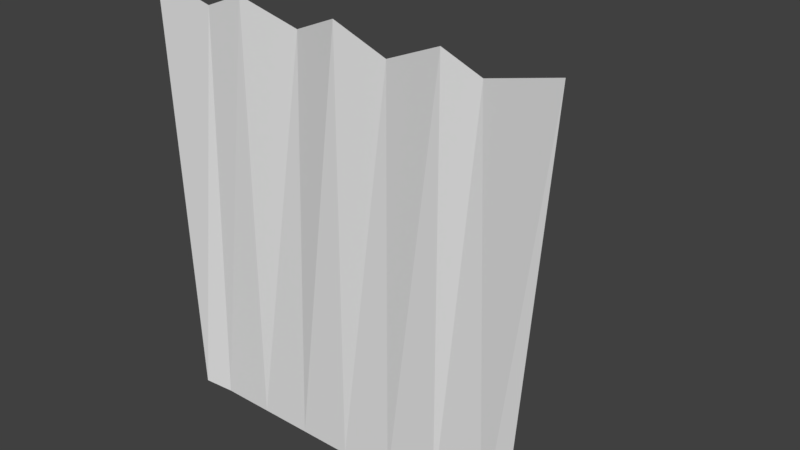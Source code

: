 # Source: fire_inactive.blend  (saved by Blender 2.78.0; exported with 4.5.12 LTS)
import bpy
from mathutils import Matrix  # noqa: F401  (used for matrix-valued properties, if any)

bpy.ops.wm.read_factory_settings(use_empty=True)
scene = bpy.context.scene
scene.name = 'Scene'

# ---- collections
col_collection_1 = bpy.data.collections.new('Collection 1'); scene.collection.children.link(col_collection_1)

# ---- world
world_world = bpy.data.worlds.new('World'); scene.world = world_world
world_world.color = (0.05088, 0.05088, 0.05088)
world_world.use_sun_shadow = False
world_world.sun_shadow_jitter_overblur = 0.0
world_world.cycles.sampling_method = 'MANUAL'

# ---- meshes
me_cube_001 = bpy.data.meshes.new('Cube.001')
me_cube_001.from_pydata([(0.1559, 0.376, 0.08098), (0.07794, 0.376, 0.08098), (-2.328e-10, 0.376, 0.08098), (-0.07794, 0.376, 0.08098), (-0.1559, 0.376, 0.08098), (-0.2338, 0.376, 0.08098), (0.6589, -0.3259, 1.304), (0.5, -0.3599, 1.393), (0.2282, -0.3274, 1.28), (-2.328e-10, -0.3599, 1.393), (-0.232, -0.3151, 1.297), (-0.5, -0.3599, 1.393), (-0.6984, -0.3502, 1.314), (-0.2322, 0.4118, 0.6589), (-0.1559, 0.376, 0.7045), (-0.07802, 0.4208, 0.6478), (-2.328e-10, 0.376, 0.7045), (0.06651, 0.4208, 0.6496), (0.1559, 0.376, 0.7045), (0.2126, 0.4423, 0.6239), (0.3118, 0.376, 0.08098), (0.8525, -0.3599, -0.5844), (0.3118, 0.376, 0.7045), (1.0, -0.3599, 1.393), (-0.3118, 0.376, 0.08098), (-0.8776, -0.3922, -0.5855), (-0.3118, 0.376, 0.7045), (-1.0, -0.3599, 1.393), (0.2338, 0.376, 0.08098), (0.75, -0.3599, -0.6073), (0.5, -0.3599, -0.6073), (0.25, -0.3599, -0.6073), (-2.328e-10, -0.3599, -0.6073), (-0.25, -0.3599, -0.6073), (-0.5, -0.3599, -0.6073), (-0.75, -0.3599, -0.6073)], [], [(10, 15, 14, 11), (7, 18, 17, 8), (6, 19, 18, 7), (9, 16, 15, 10), (11, 14, 13, 12), (8, 17, 16, 9), (4, 5, 13, 14), (1, 2, 16, 17), (0, 1, 17, 18), (3, 4, 14, 15), (23, 22, 19, 6), (2, 3, 15, 16), (20, 28, 19, 22), (28, 0, 18, 19), (29, 21, 23, 6), (29, 28, 20, 21), (27, 26, 24, 25), (12, 13, 26, 27), (5, 24, 26, 13), (21, 20, 22, 23), (25, 24, 5, 35), (35, 5, 4, 34), (34, 4, 3, 33), (33, 3, 2, 32), (32, 2, 1, 31), (31, 1, 0, 30), (30, 0, 28, 29), (25, 35, 12, 27), (35, 34, 11, 12), (34, 33, 10, 11), (33, 32, 9, 10), (32, 31, 8, 9), (31, 30, 7, 8), (30, 29, 6, 7)])
me_cube_001.use_remesh_preserve_volume = False
me_cube_001.use_remesh_preserve_attributes = False
me_cube_001.use_mirror_vertex_groups = False
me_cube_001.update()

# ---- objects
ob_cube = bpy.data.objects.new('Cube', me_cube_001)

# ---- transforms, parenting, visibility, modifiers, constraints
ob_cube.location = (0.0, 0.0, 0.0)
ob_cube.lineart.crease_threshold = 0.0

# ---- collection membership
col_collection_1.objects.link(ob_cube)

# ---- scene / render settings (as saved in the file)
scene.frame_start = 1; scene.frame_end = 250; scene.frame_set(1)
scene.render.engine = 'BLENDER_EEVEE_NEXT'
scene.render.resolution_percentage = 50
scene.render.dither_intensity = 0.0
scene.cycles.use_denoising = False
scene.cycles.samples = 128
scene.cycles.sampling_pattern = 'TABULATED_SOBOL'
scene.cycles.light_sampling_threshold = 0.0
scene.cycles.use_adaptive_sampling = False
scene.cycles.use_light_tree = False
scene.cycles.blur_glossy = 0.0
scene.cycles.sample_clamp_indirect = 0.0
scene.view_settings.view_transform = 'Standard'
bpy.context.view_layer.update()

# ---- added for rendering (the .blend has no active camera and no usable light): camera, sun
cam_auto = bpy.data.cameras.new('AutoCamera')
cam_auto.lens = 50.0
cam_auto.sensor_width = 36.0
cam_auto.clip_end = 1000.0
ob_auto_camera = bpy.data.objects.new('AutoCamera', cam_auto)
scene.collection.objects.link(ob_auto_camera)
ob_auto_camera.location = (2.72845, -3.24908, 2.57549)
ob_auto_camera.rotation_euler = (1.09748, -7.21219e-08, 0.694738)
scene.camera = ob_auto_camera
light_auto_sun = bpy.data.lights.new('AutoSun', 'SUN')
light_auto_sun.energy = 3.0
light_auto_sun.angle = 0.0523599
ob_auto_sun = bpy.data.objects.new('AutoSun', light_auto_sun)
scene.collection.objects.link(ob_auto_sun)
ob_auto_sun.rotation_euler = (0.872665, 0.174533, 0.523599)
bpy.context.view_layer.update()
